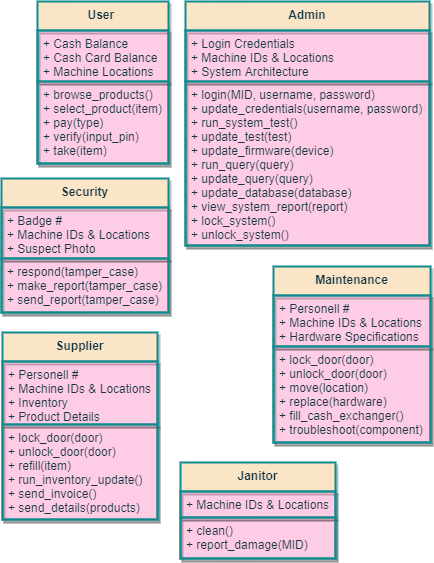

The diagram above was exported from draw.io. Its source (the exported page's mxGraphModel, read from the mxfile embedded in the PNG):
<mxGraphModel dx="1835" dy="753" grid="0" gridSize="10" guides="1" tooltips="1" connect="1" arrows="1" fold="1" page="0" pageScale="1" pageWidth="850" pageHeight="1100" background="none" math="0" shadow="1">
  <root>
    <mxCell id="0" />
    <mxCell id="1" parent="0" />
    <mxCell id="2" value="User&amp;nbsp;" style="swimlane;fontStyle=1;align=center;verticalAlign=top;childLayout=stackLayout;horizontal=1;startSize=29;horizontalStack=0;resizeParent=1;resizeParentMax=0;resizeLast=0;collapsible=1;marginBottom=0;shadow=1;glass=0;labelBackgroundColor=none;fontColor=#143642;strokeColor=#0F8B8D;strokeWidth=2;swimlaneFillColor=#FFCCE6;fillColor=#FAE5C7;whiteSpace=wrap;html=1;" vertex="1" parent="1">
      <mxGeometry x="-25" y="60" width="131" height="162" as="geometry">
        <mxRectangle x="4" y="111" width="100" height="26" as="alternateBounds" />
      </mxGeometry>
    </mxCell>
    <mxCell id="3" value="+ Cash Balance&lt;br&gt;+ Cash Card Balance&lt;br&gt;+ Machine Locations&lt;br&gt;" style="text;fillColor=none;align=left;verticalAlign=top;spacingLeft=4;spacingRight=4;overflow=hidden;rotatable=0;points=[[0,0.5],[1,0.5]];portConstraint=eastwest;fontColor=#143642;strokeColor=#0F8B8D;strokeWidth=2;whiteSpace=wrap;html=1;shadow=1;glass=0;" vertex="1" parent="2">
      <mxGeometry y="29" width="131" height="51" as="geometry" />
    </mxCell>
    <mxCell id="4" value="+ browse_products()&lt;br&gt;+ select_product(item)&lt;br&gt;+ pay(type)&lt;br&gt;+ verify(input_pin)&lt;br&gt;+ take(item)" style="text;fillColor=none;align=left;verticalAlign=top;spacingLeft=4;spacingRight=4;overflow=hidden;rotatable=0;points=[[0,0.5],[1,0.5]];portConstraint=eastwest;fontColor=#143642;strokeColor=#0F8B8D;strokeWidth=2;whiteSpace=wrap;html=1;shadow=1;glass=0;" vertex="1" parent="2">
      <mxGeometry y="80" width="131" height="82" as="geometry" />
    </mxCell>
    <mxCell id="14" value="Admin" style="swimlane;fontStyle=1;align=center;verticalAlign=top;childLayout=stackLayout;horizontal=1;startSize=29;horizontalStack=0;resizeParent=1;resizeParentMax=0;resizeLast=0;collapsible=1;marginBottom=0;shadow=1;glass=0;labelBackgroundColor=none;fontColor=#143642;strokeColor=#0F8B8D;strokeWidth=2;swimlaneFillColor=#FFCCE6;fillColor=#FAE5C7;whiteSpace=wrap;html=1;" vertex="1" parent="1">
      <mxGeometry x="123" y="60" width="244" height="244" as="geometry">
        <mxRectangle x="20" y="20" width="100" height="26" as="alternateBounds" />
      </mxGeometry>
    </mxCell>
    <mxCell id="15" value="+ Login Credentials&lt;br&gt;+ Machine IDs &amp;amp; Locations&lt;br&gt;+ System Architecture" style="text;fillColor=none;align=left;verticalAlign=top;spacingLeft=4;spacingRight=4;overflow=hidden;rotatable=0;points=[[0,0.5],[1,0.5]];portConstraint=eastwest;fontColor=#143642;strokeColor=#0F8B8D;strokeWidth=2;whiteSpace=wrap;html=1;shadow=1;glass=0;" vertex="1" parent="14">
      <mxGeometry y="29" width="244" height="51" as="geometry" />
    </mxCell>
    <mxCell id="16" value="+ login(MID, username, password)&lt;br&gt;+ update_credentials(username,&amp;nbsp;password)&lt;br&gt;+ run_system_test()&lt;br&gt;+ update_test(test)&lt;br&gt;+ update_firmware(device)&lt;br&gt;+ run_query(query)&lt;br&gt;+ update_query(query)&lt;br&gt;+ update_database(database)&lt;br&gt;+ view_system_report(report)&lt;br&gt;+ lock_system()&lt;br&gt;+ unlock_system()" style="text;fillColor=none;align=left;verticalAlign=top;spacingLeft=4;spacingRight=4;overflow=hidden;rotatable=0;points=[[0,0.5],[1,0.5]];portConstraint=eastwest;fontColor=#143642;strokeColor=#0F8B8D;strokeWidth=2;whiteSpace=wrap;html=1;shadow=1;glass=0;" vertex="1" parent="14">
      <mxGeometry y="80" width="244" height="164" as="geometry" />
    </mxCell>
    <mxCell id="5KMTzejw-a-0YlP1oLce-16" value="Security" style="swimlane;fontStyle=1;align=center;verticalAlign=top;childLayout=stackLayout;horizontal=1;startSize=29;horizontalStack=0;resizeParent=1;resizeParentMax=0;resizeLast=0;collapsible=1;marginBottom=0;shadow=1;glass=0;labelBackgroundColor=none;fontColor=#143642;strokeColor=#0F8B8D;strokeWidth=2;swimlaneFillColor=#FFCCE6;fillColor=#FAE5C7;whiteSpace=wrap;html=1;" vertex="1" parent="1">
      <mxGeometry x="-61" y="237" width="167" height="134" as="geometry">
        <mxRectangle x="20" y="20" width="100" height="26" as="alternateBounds" />
      </mxGeometry>
    </mxCell>
    <mxCell id="5KMTzejw-a-0YlP1oLce-17" value="+ Badge #&lt;br&gt;+ Machine IDs &amp;amp; Locations&lt;br&gt;+ Suspect Photo" style="text;fillColor=none;align=left;verticalAlign=top;spacingLeft=4;spacingRight=4;overflow=hidden;rotatable=0;points=[[0,0.5],[1,0.5]];portConstraint=eastwest;fontColor=#143642;strokeColor=#0F8B8D;strokeWidth=2;whiteSpace=wrap;html=1;shadow=1;glass=0;" vertex="1" parent="5KMTzejw-a-0YlP1oLce-16">
      <mxGeometry y="29" width="167" height="51" as="geometry" />
    </mxCell>
    <mxCell id="5KMTzejw-a-0YlP1oLce-18" value="+ respond(tamper_case)&lt;br&gt;+ make_report(tamper_case)&lt;br&gt;+ send_report(tamper_case)" style="text;fillColor=none;align=left;verticalAlign=top;spacingLeft=4;spacingRight=4;overflow=hidden;rotatable=0;points=[[0,0.5],[1,0.5]];portConstraint=eastwest;fontColor=#143642;strokeColor=#0F8B8D;strokeWidth=2;whiteSpace=wrap;html=1;shadow=1;glass=0;" vertex="1" parent="5KMTzejw-a-0YlP1oLce-16">
      <mxGeometry y="80" width="167" height="54" as="geometry" />
    </mxCell>
    <mxCell id="5KMTzejw-a-0YlP1oLce-19" value="Supplier" style="swimlane;fontStyle=1;align=center;verticalAlign=top;childLayout=stackLayout;horizontal=1;startSize=29;horizontalStack=0;resizeParent=1;resizeParentMax=0;resizeLast=0;collapsible=1;marginBottom=0;shadow=1;glass=0;labelBackgroundColor=none;fontColor=#143642;strokeColor=#0F8B8D;strokeWidth=2;swimlaneFillColor=#FFCCE6;fillColor=#FAE5C7;whiteSpace=wrap;html=1;" vertex="1" parent="1">
      <mxGeometry x="-60" y="391" width="155" height="187" as="geometry">
        <mxRectangle x="20" y="20" width="100" height="26" as="alternateBounds" />
      </mxGeometry>
    </mxCell>
    <mxCell id="5KMTzejw-a-0YlP1oLce-20" value="+ Personell #&lt;br&gt;+ Machine IDs &amp;amp; Locations&lt;br&gt;+ Inventory&lt;br&gt;+ Product Details" style="text;fillColor=none;align=left;verticalAlign=top;spacingLeft=4;spacingRight=4;overflow=hidden;rotatable=0;points=[[0,0.5],[1,0.5]];portConstraint=eastwest;fontColor=#143642;strokeColor=#0F8B8D;strokeWidth=2;whiteSpace=wrap;html=1;shadow=1;glass=0;" vertex="1" parent="5KMTzejw-a-0YlP1oLce-19">
      <mxGeometry y="29" width="155" height="63" as="geometry" />
    </mxCell>
    <mxCell id="5KMTzejw-a-0YlP1oLce-21" value="+ lock_door(door)&lt;br&gt;+ unlock_door(door)&lt;br&gt;+ refill(item)&lt;br&gt;+ run_inventory_update()&lt;br&gt;+ send_invoice()&lt;br&gt;+ send_details(products)" style="text;fillColor=none;align=left;verticalAlign=top;spacingLeft=4;spacingRight=4;overflow=hidden;rotatable=0;points=[[0,0.5],[1,0.5]];portConstraint=eastwest;fontColor=#143642;strokeColor=#0F8B8D;strokeWidth=2;whiteSpace=wrap;html=1;shadow=1;glass=0;" vertex="1" parent="5KMTzejw-a-0YlP1oLce-19">
      <mxGeometry y="92" width="155" height="95" as="geometry" />
    </mxCell>
    <mxCell id="5KMTzejw-a-0YlP1oLce-22" value="Maintenance" style="swimlane;fontStyle=1;align=center;verticalAlign=top;childLayout=stackLayout;horizontal=1;startSize=29;horizontalStack=0;resizeParent=1;resizeParentMax=0;resizeLast=0;collapsible=1;marginBottom=0;shadow=1;glass=0;labelBackgroundColor=none;fontColor=#143642;strokeColor=#0F8B8D;strokeWidth=2;swimlaneFillColor=#FFCCE6;fillColor=#FAE5C7;whiteSpace=wrap;html=1;" vertex="1" parent="1">
      <mxGeometry x="211" y="325" width="157" height="176" as="geometry">
        <mxRectangle x="20" y="20" width="100" height="26" as="alternateBounds" />
      </mxGeometry>
    </mxCell>
    <mxCell id="5KMTzejw-a-0YlP1oLce-23" value="+ Personell #&lt;br&gt;+ Machine IDs &amp;amp; Locations&lt;br&gt;+ Hardware Specifications" style="text;fillColor=none;align=left;verticalAlign=top;spacingLeft=4;spacingRight=4;overflow=hidden;rotatable=0;points=[[0,0.5],[1,0.5]];portConstraint=eastwest;fontColor=#143642;strokeColor=#0F8B8D;strokeWidth=2;whiteSpace=wrap;html=1;shadow=1;glass=0;" vertex="1" parent="5KMTzejw-a-0YlP1oLce-22">
      <mxGeometry y="29" width="157" height="51" as="geometry" />
    </mxCell>
    <mxCell id="5KMTzejw-a-0YlP1oLce-24" value="+ lock_door(door)&lt;br&gt;+ unlock_door(door)&lt;br&gt;+ move(location)&lt;br&gt;+ replace(hardware)&lt;br&gt;+ fill_cash_exchanger()&lt;br&gt;+ troubleshoot(component)" style="text;fillColor=none;align=left;verticalAlign=top;spacingLeft=4;spacingRight=4;overflow=hidden;rotatable=0;points=[[0,0.5],[1,0.5]];portConstraint=eastwest;fontColor=#143642;strokeColor=#0F8B8D;strokeWidth=2;whiteSpace=wrap;html=1;shadow=1;glass=0;" vertex="1" parent="5KMTzejw-a-0YlP1oLce-22">
      <mxGeometry y="80" width="157" height="96" as="geometry" />
    </mxCell>
    <mxCell id="NrnZbrUBZErwSfEyNGUn-16" value="Janitor" style="swimlane;fontStyle=1;align=center;verticalAlign=top;childLayout=stackLayout;horizontal=1;startSize=29;horizontalStack=0;resizeParent=1;resizeParentMax=0;resizeLast=0;collapsible=1;marginBottom=0;shadow=1;glass=0;labelBackgroundColor=none;fontColor=#143642;strokeColor=#0F8B8D;strokeWidth=2;swimlaneFillColor=#FFCCE6;fillColor=#FAE5C7;whiteSpace=wrap;html=1;" vertex="1" parent="1">
      <mxGeometry x="118" y="521" width="155" height="96" as="geometry">
        <mxRectangle x="20" y="20" width="100" height="26" as="alternateBounds" />
      </mxGeometry>
    </mxCell>
    <mxCell id="NrnZbrUBZErwSfEyNGUn-17" value="+ Machine IDs &amp;amp; Locations" style="text;fillColor=none;align=left;verticalAlign=top;spacingLeft=4;spacingRight=4;overflow=hidden;rotatable=0;points=[[0,0.5],[1,0.5]];portConstraint=eastwest;fontColor=#143642;strokeColor=#0F8B8D;strokeWidth=2;whiteSpace=wrap;html=1;shadow=1;glass=0;" vertex="1" parent="NrnZbrUBZErwSfEyNGUn-16">
      <mxGeometry y="29" width="155" height="26" as="geometry" />
    </mxCell>
    <mxCell id="NrnZbrUBZErwSfEyNGUn-18" value="+ clean()&lt;br&gt;+ report_damage(MID)" style="text;fillColor=none;align=left;verticalAlign=top;spacingLeft=4;spacingRight=4;overflow=hidden;rotatable=0;points=[[0,0.5],[1,0.5]];portConstraint=eastwest;fontColor=#143642;strokeColor=#0F8B8D;strokeWidth=2;whiteSpace=wrap;html=1;shadow=1;glass=0;" vertex="1" parent="NrnZbrUBZErwSfEyNGUn-16">
      <mxGeometry y="55" width="155" height="41" as="geometry" />
    </mxCell>
  </root>
</mxGraphModel>